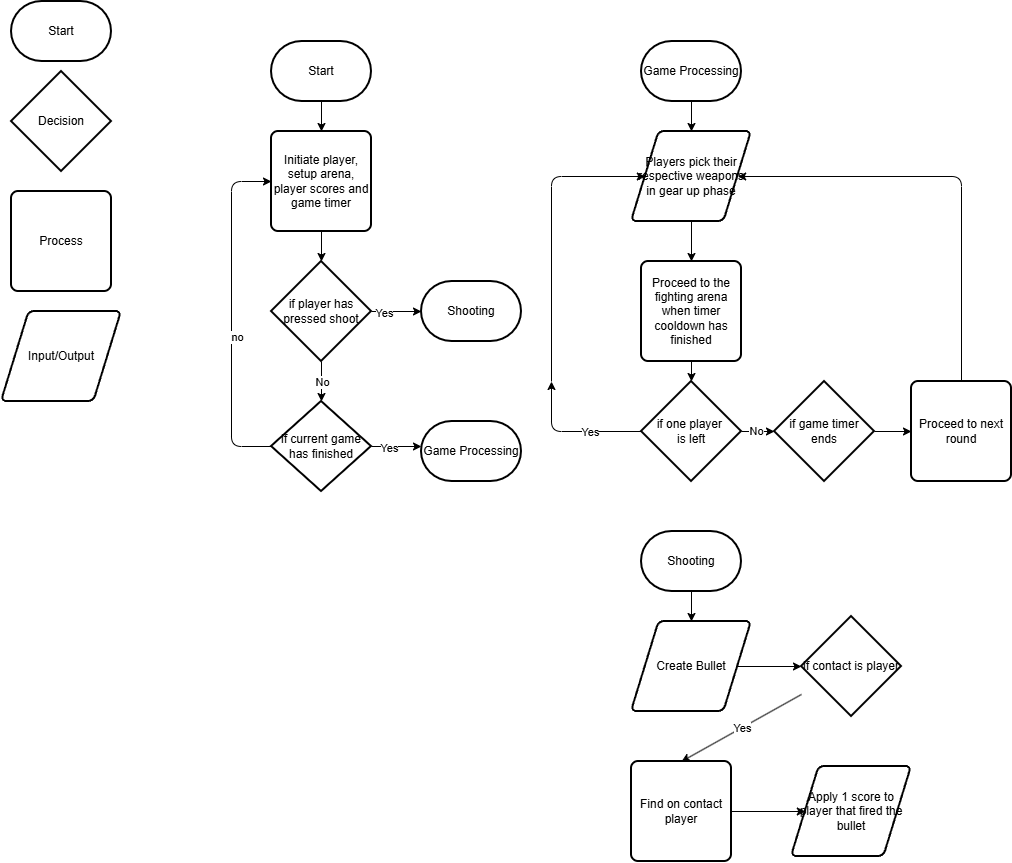

The diagram above was exported from draw.io. Its source (the exported page's mxGraphModel, read from the mxfile embedded in the PNG):
<mxGraphModel dx="1686" dy="1405" grid="1" gridSize="10" guides="1" tooltips="1" connect="1" arrows="1" fold="1" page="1" pageScale="1" pageWidth="850" pageHeight="1100" math="0" shadow="0">
  <root>
    <mxCell id="0" />
    <mxCell id="1" parent="0" />
    <mxCell id="bdIerGxRvEij4DhytsVt-1" parent="1" style="strokeWidth=2;html=1;shape=mxgraph.flowchart.terminator;whiteSpace=wrap;" value="Start" vertex="1">
      <mxGeometry height="60" width="100" x="20" y="20" as="geometry" />
    </mxCell>
    <mxCell id="bdIerGxRvEij4DhytsVt-4" parent="1" style="strokeWidth=2;html=1;shape=mxgraph.flowchart.decision;whiteSpace=wrap;" value="Decision" vertex="1">
      <mxGeometry height="100" width="100" x="20" y="90" as="geometry" />
    </mxCell>
    <mxCell id="bdIerGxRvEij4DhytsVt-5" parent="1" style="shape=parallelogram;html=1;strokeWidth=2;perimeter=parallelogramPerimeter;whiteSpace=wrap;rounded=1;arcSize=12;size=0.23;" value="Input/Output" vertex="1">
      <mxGeometry height="90" width="120" x="10" y="330" as="geometry" />
    </mxCell>
    <mxCell id="bdIerGxRvEij4DhytsVt-6" edge="1" parent="1" source="bdIerGxRvEij4DhytsVt-7" style="edgeStyle=none;html=1;" value="">
      <mxGeometry relative="1" as="geometry">
        <mxPoint x="700" y="150" as="targetPoint" />
      </mxGeometry>
    </mxCell>
    <mxCell id="bdIerGxRvEij4DhytsVt-7" parent="1" style="strokeWidth=2;html=1;shape=mxgraph.flowchart.terminator;whiteSpace=wrap;" value="&lt;span style=&quot;color: rgb(0, 0, 0);&quot;&gt;Game Processing&lt;/span&gt;" vertex="1">
      <mxGeometry height="60" width="100" x="650" y="60" as="geometry" />
    </mxCell>
    <mxCell id="bdIerGxRvEij4DhytsVt-8" edge="1" parent="1" source="bdIerGxRvEij4DhytsVt-9" style="edgeStyle=none;html=1;" target="bdIerGxRvEij4DhytsVt-17" value="">
      <mxGeometry relative="1" as="geometry" />
    </mxCell>
    <mxCell id="bdIerGxRvEij4DhytsVt-9" parent="1" style="rounded=1;whiteSpace=wrap;html=1;absoluteArcSize=1;arcSize=14;strokeWidth=2;" value="Proceed to the fighting arena when timer cooldown has finished" vertex="1">
      <mxGeometry height="100" width="100" x="650" y="280" as="geometry" />
    </mxCell>
    <mxCell id="bdIerGxRvEij4DhytsVt-10" parent="1" style="rounded=1;whiteSpace=wrap;html=1;absoluteArcSize=1;arcSize=14;strokeWidth=2;" value="Process" vertex="1">
      <mxGeometry height="100" width="100" x="20" y="210" as="geometry" />
    </mxCell>
    <mxCell id="bdIerGxRvEij4DhytsVt-11" edge="1" parent="1" style="edgeStyle=none;html=1;entryX=0;entryY=0.5;entryDx=0;entryDy=0;" target="bdIerGxRvEij4DhytsVt-21">
      <mxGeometry relative="1" as="geometry">
        <Array as="points">
          <mxPoint x="560" y="195" />
        </Array>
        <mxPoint x="560" y="400" as="sourcePoint" />
      </mxGeometry>
    </mxCell>
    <mxCell id="bdIerGxRvEij4DhytsVt-13" edge="1" parent="1" source="bdIerGxRvEij4DhytsVt-17" style="edgeStyle=none;html=1;" value="">
      <mxGeometry relative="1" as="geometry">
        <Array as="points">
          <mxPoint x="560" y="450" />
        </Array>
        <mxPoint x="560" y="400" as="targetPoint" />
      </mxGeometry>
    </mxCell>
    <mxCell id="bdIerGxRvEij4DhytsVt-14" connectable="0" parent="bdIerGxRvEij4DhytsVt-13" style="edgeLabel;html=1;align=center;verticalAlign=middle;resizable=0;points=[];" value="Yes" vertex="1">
      <mxGeometry relative="1" x="-0.2503" as="geometry">
        <mxPoint as="offset" />
      </mxGeometry>
    </mxCell>
    <mxCell id="bdIerGxRvEij4DhytsVt-15" edge="1" parent="1" source="bdIerGxRvEij4DhytsVt-17" style="edgeStyle=none;html=1;" target="bdIerGxRvEij4DhytsVt-23" value="">
      <mxGeometry relative="1" as="geometry" />
    </mxCell>
    <mxCell id="bdIerGxRvEij4DhytsVt-16" connectable="0" parent="bdIerGxRvEij4DhytsVt-15" style="edgeLabel;html=1;align=center;verticalAlign=middle;resizable=0;points=[];" value="No" vertex="1">
      <mxGeometry relative="1" x="-0.1519" y="1" as="geometry">
        <mxPoint as="offset" />
      </mxGeometry>
    </mxCell>
    <mxCell id="bdIerGxRvEij4DhytsVt-17" parent="1" style="strokeWidth=2;html=1;shape=mxgraph.flowchart.decision;whiteSpace=wrap;direction=south;" value="if one player&amp;nbsp;&lt;div&gt;is left&lt;/div&gt;" vertex="1">
      <mxGeometry height="100" width="100" x="650" y="400" as="geometry" />
    </mxCell>
    <mxCell id="bdIerGxRvEij4DhytsVt-18" edge="1" parent="1" source="bdIerGxRvEij4DhytsVt-19" style="edgeStyle=none;html=1;entryX=1;entryY=0.5;entryDx=0;entryDy=0;" target="bdIerGxRvEij4DhytsVt-21">
      <mxGeometry relative="1" x="-0.6082" as="geometry">
        <Array as="points">
          <mxPoint x="970" y="195" />
        </Array>
      </mxGeometry>
    </mxCell>
    <mxCell id="bdIerGxRvEij4DhytsVt-19" parent="1" style="rounded=1;whiteSpace=wrap;html=1;absoluteArcSize=1;arcSize=14;strokeWidth=2;" value="Proceed to next round" vertex="1">
      <mxGeometry height="100" width="100" x="920" y="400" as="geometry" />
    </mxCell>
    <mxCell id="bdIerGxRvEij4DhytsVt-20" edge="1" parent="1" source="bdIerGxRvEij4DhytsVt-21" style="edgeStyle=none;html=1;" target="bdIerGxRvEij4DhytsVt-9" value="">
      <mxGeometry relative="1" as="geometry" />
    </mxCell>
    <mxCell id="bdIerGxRvEij4DhytsVt-21" parent="1" style="shape=parallelogram;html=1;strokeWidth=2;perimeter=parallelogramPerimeter;whiteSpace=wrap;rounded=1;arcSize=12;size=0.23;" value="Players pick their respective weapons in gear up phase" vertex="1">
      <mxGeometry height="90" width="120" x="640" y="150" as="geometry" />
    </mxCell>
    <mxCell id="bdIerGxRvEij4DhytsVt-22" edge="1" parent="1" source="bdIerGxRvEij4DhytsVt-23" style="edgeStyle=none;html=1;" target="bdIerGxRvEij4DhytsVt-19" value="">
      <mxGeometry relative="1" as="geometry" />
    </mxCell>
    <mxCell id="bdIerGxRvEij4DhytsVt-23" parent="1" style="strokeWidth=2;html=1;shape=mxgraph.flowchart.decision;whiteSpace=wrap;direction=south;" value="if game timer ends" vertex="1">
      <mxGeometry height="100" width="100" x="783" y="400" as="geometry" />
    </mxCell>
    <mxCell id="bdIerGxRvEij4DhytsVt-47" edge="1" parent="1" source="bdIerGxRvEij4DhytsVt-42" style="edgeStyle=none;html=1;" target="bdIerGxRvEij4DhytsVt-46" value="">
      <mxGeometry relative="1" as="geometry" />
    </mxCell>
    <mxCell id="bdIerGxRvEij4DhytsVt-42" parent="1" style="strokeWidth=2;html=1;shape=mxgraph.flowchart.terminator;whiteSpace=wrap;" value="Start" vertex="1">
      <mxGeometry height="60" width="100" x="280" y="60" as="geometry" />
    </mxCell>
    <mxCell id="bdIerGxRvEij4DhytsVt-60" edge="1" parent="1" source="bdIerGxRvEij4DhytsVt-43" style="edgeStyle=none;html=1;">
      <mxGeometry relative="1" as="geometry">
        <mxPoint x="700" y="640" as="targetPoint" />
      </mxGeometry>
    </mxCell>
    <mxCell id="bdIerGxRvEij4DhytsVt-43" parent="1" style="strokeWidth=2;html=1;shape=mxgraph.flowchart.terminator;whiteSpace=wrap;" value="Shooting" vertex="1">
      <mxGeometry height="60" width="100" x="650" y="550" as="geometry" />
    </mxCell>
    <mxCell id="bdIerGxRvEij4DhytsVt-49" edge="1" parent="1" source="bdIerGxRvEij4DhytsVt-44" style="edgeStyle=none;html=1;" target="bdIerGxRvEij4DhytsVt-45" value="">
      <mxGeometry relative="1" as="geometry" />
    </mxCell>
    <mxCell id="bdIerGxRvEij4DhytsVt-53" connectable="0" parent="bdIerGxRvEij4DhytsVt-49" style="edgeLabel;html=1;align=center;verticalAlign=middle;resizable=0;points=[];" value="No" vertex="1">
      <mxGeometry relative="1" x="-0.0157" as="geometry">
        <mxPoint as="offset" />
      </mxGeometry>
    </mxCell>
    <mxCell id="bdIerGxRvEij4DhytsVt-50" edge="1" parent="1" source="bdIerGxRvEij4DhytsVt-44" style="edgeStyle=none;html=1;">
      <mxGeometry relative="1" as="geometry">
        <mxPoint x="430" y="330" as="targetPoint" />
      </mxGeometry>
    </mxCell>
    <mxCell id="bdIerGxRvEij4DhytsVt-52" connectable="0" parent="bdIerGxRvEij4DhytsVt-50" style="edgeLabel;html=1;align=center;verticalAlign=middle;resizable=0;points=[];" value="Yes" vertex="1">
      <mxGeometry relative="1" x="-0.5351" y="-1" as="geometry">
        <mxPoint as="offset" />
      </mxGeometry>
    </mxCell>
    <mxCell id="bdIerGxRvEij4DhytsVt-44" parent="1" style="strokeWidth=2;html=1;shape=mxgraph.flowchart.decision;whiteSpace=wrap;" value="if player has pressed shoot" vertex="1">
      <mxGeometry height="100" width="100" x="280" y="280" as="geometry" />
    </mxCell>
    <mxCell id="bdIerGxRvEij4DhytsVt-51" edge="1" parent="1" source="bdIerGxRvEij4DhytsVt-45" style="edgeStyle=none;html=1;">
      <mxGeometry relative="1" as="geometry">
        <mxPoint x="430" y="465" as="targetPoint" />
      </mxGeometry>
    </mxCell>
    <mxCell id="bdIerGxRvEij4DhytsVt-55" connectable="0" parent="bdIerGxRvEij4DhytsVt-51" style="edgeLabel;html=1;align=center;verticalAlign=middle;resizable=0;points=[];" value="Yes" vertex="1">
      <mxGeometry relative="1" x="-0.3221" y="-1" as="geometry">
        <mxPoint as="offset" />
      </mxGeometry>
    </mxCell>
    <mxCell id="bdIerGxRvEij4DhytsVt-56" edge="1" parent="1" source="bdIerGxRvEij4DhytsVt-45" style="edgeStyle=none;html=1;entryX=0;entryY=0.5;entryDx=0;entryDy=0;" target="bdIerGxRvEij4DhytsVt-46">
      <mxGeometry relative="1" as="geometry">
        <Array as="points">
          <mxPoint x="240" y="465" />
          <mxPoint x="240" y="200" />
        </Array>
      </mxGeometry>
    </mxCell>
    <mxCell id="bdIerGxRvEij4DhytsVt-59" connectable="0" parent="bdIerGxRvEij4DhytsVt-56" style="edgeLabel;html=1;align=center;verticalAlign=middle;resizable=0;points=[];" value="no" vertex="1">
      <mxGeometry relative="1" x="-0.1303" y="-5" as="geometry">
        <mxPoint as="offset" />
      </mxGeometry>
    </mxCell>
    <mxCell id="bdIerGxRvEij4DhytsVt-45" parent="1" style="strokeWidth=2;html=1;shape=mxgraph.flowchart.decision;whiteSpace=wrap;" value="if current game has finished" vertex="1">
      <mxGeometry height="90" width="100" x="280" y="420" as="geometry" />
    </mxCell>
    <mxCell id="bdIerGxRvEij4DhytsVt-48" edge="1" parent="1" source="bdIerGxRvEij4DhytsVt-46" style="edgeStyle=none;html=1;" target="bdIerGxRvEij4DhytsVt-44" value="">
      <mxGeometry relative="1" as="geometry" />
    </mxCell>
    <mxCell id="bdIerGxRvEij4DhytsVt-46" parent="1" style="rounded=1;whiteSpace=wrap;html=1;absoluteArcSize=1;arcSize=14;strokeWidth=2;" value="Initiate player, setup arena, player scores and game timer" vertex="1">
      <mxGeometry height="100" width="100" x="280" y="150" as="geometry" />
    </mxCell>
    <mxCell id="bdIerGxRvEij4DhytsVt-57" parent="1" style="strokeWidth=2;html=1;shape=mxgraph.flowchart.terminator;whiteSpace=wrap;" value="Shooting" vertex="1">
      <mxGeometry height="60" width="100" x="430" y="300" as="geometry" />
    </mxCell>
    <mxCell id="bdIerGxRvEij4DhytsVt-58" parent="1" style="strokeWidth=2;html=1;shape=mxgraph.flowchart.terminator;whiteSpace=wrap;" value="Game Processing" vertex="1">
      <mxGeometry height="60" width="100" x="430" y="440" as="geometry" />
    </mxCell>
    <mxCell id="bdIerGxRvEij4DhytsVt-70" edge="1" parent="1" source="bdIerGxRvEij4DhytsVt-62" style="edgeStyle=none;html=1;" target="bdIerGxRvEij4DhytsVt-69" value="">
      <mxGeometry relative="1" as="geometry" />
    </mxCell>
    <mxCell id="bdIerGxRvEij4DhytsVt-62" parent="1" style="rounded=1;whiteSpace=wrap;html=1;absoluteArcSize=1;arcSize=14;strokeWidth=2;" value="Find on contact player" vertex="1">
      <mxGeometry height="100" width="100" x="640" y="780" as="geometry" />
    </mxCell>
    <mxCell id="bdIerGxRvEij4DhytsVt-66" edge="1" parent="1" source="bdIerGxRvEij4DhytsVt-63" style="edgeStyle=none;html=1;" target="bdIerGxRvEij4DhytsVt-65" value="">
      <mxGeometry relative="1" as="geometry" />
    </mxCell>
    <mxCell id="bdIerGxRvEij4DhytsVt-63" parent="1" style="shape=parallelogram;html=1;strokeWidth=2;perimeter=parallelogramPerimeter;whiteSpace=wrap;rounded=1;arcSize=12;size=0.23;" value="Create Bullet" vertex="1">
      <mxGeometry height="90" width="120" x="640" y="640" as="geometry" />
    </mxCell>
    <mxCell id="bdIerGxRvEij4DhytsVt-67" edge="1" parent="1" source="bdIerGxRvEij4DhytsVt-65" style="edgeStyle=none;html=1;entryX=0.5;entryY=0;entryDx=0;entryDy=0;" target="bdIerGxRvEij4DhytsVt-62">
      <mxGeometry relative="1" as="geometry" />
    </mxCell>
    <mxCell id="bdIerGxRvEij4DhytsVt-68" connectable="0" parent="bdIerGxRvEij4DhytsVt-67" style="edgeLabel;html=1;align=center;verticalAlign=middle;resizable=0;points=[];" value="Yes" vertex="1">
      <mxGeometry relative="1" x="-0.016" as="geometry">
        <mxPoint as="offset" />
      </mxGeometry>
    </mxCell>
    <mxCell id="bdIerGxRvEij4DhytsVt-65" parent="1" style="strokeWidth=2;html=1;shape=mxgraph.flowchart.decision;whiteSpace=wrap;" value="&lt;span style=&quot;color: rgb(0, 0, 0);&quot;&gt;if contact is player&lt;/span&gt;" vertex="1">
      <mxGeometry height="100" width="100" x="810" y="635" as="geometry" />
    </mxCell>
    <mxCell id="bdIerGxRvEij4DhytsVt-69" parent="1" style="shape=parallelogram;html=1;strokeWidth=2;perimeter=parallelogramPerimeter;whiteSpace=wrap;rounded=1;arcSize=12;size=0.23;" value="Apply 1 score to player that fired the bullet" vertex="1">
      <mxGeometry height="90" width="120" x="800" y="785" as="geometry" />
    </mxCell>
  </root>
</mxGraphModel>